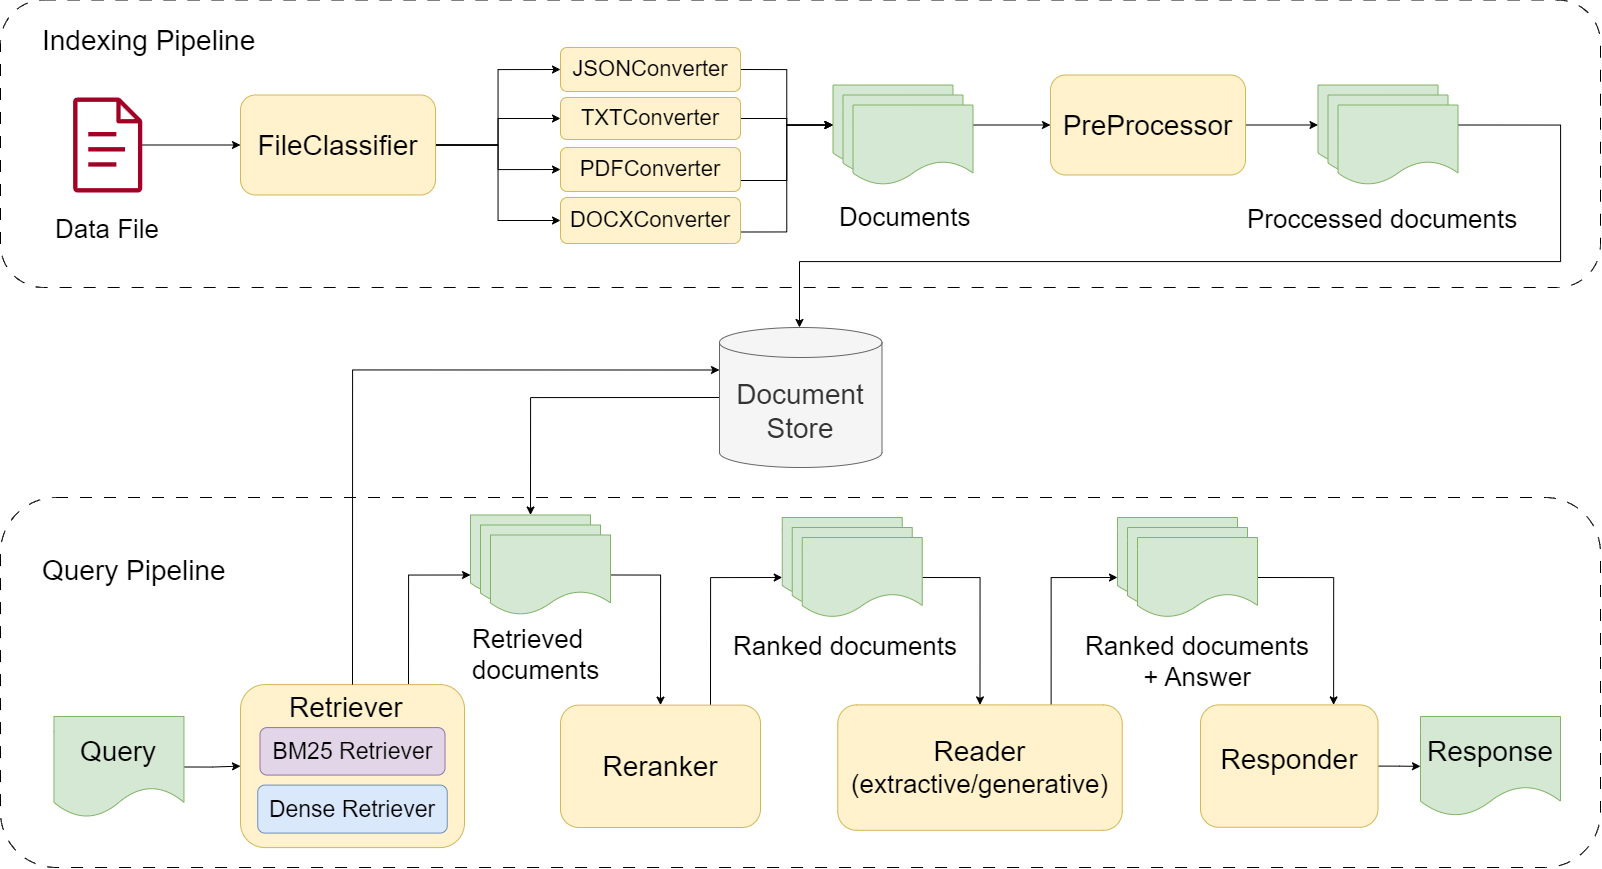

The diagram above was exported from draw.io. Its source (the exported page's mxGraphModel, read from the mxfile embedded in the PNG):
<mxGraphModel dx="1905" dy="1013" grid="1" gridSize="10" guides="1" tooltips="1" connect="1" arrows="1" fold="1" page="1" pageScale="1" pageWidth="1600" pageHeight="900" math="0" shadow="0">
  <root>
    <mxCell id="0" />
    <mxCell id="1" parent="0" />
    <mxCell id="LR61a_wai0LHVfp8b8AN-67" value="" style="rounded=1;whiteSpace=wrap;html=1;dashed=1;dashPattern=12 12;fillColor=none;" vertex="1" parent="1">
      <mxGeometry y="510" width="1600" height="370" as="geometry" />
    </mxCell>
    <mxCell id="LR61a_wai0LHVfp8b8AN-65" value="" style="rounded=1;whiteSpace=wrap;html=1;dashed=1;dashPattern=12 12;fillColor=none;" vertex="1" parent="1">
      <mxGeometry y="12.5" width="1600" height="287.5" as="geometry" />
    </mxCell>
    <mxCell id="mJ9s9F42iF0TRE2jg9-N-86" style="edgeStyle=orthogonalEdgeStyle;rounded=0;orthogonalLoop=1;jettySize=auto;html=1;exitX=1;exitY=0.5;exitDx=0;exitDy=0;entryX=0;entryY=0.5;entryDx=0;entryDy=0;" parent="1" source="mJ9s9F42iF0TRE2jg9-N-10" target="mJ9s9F42iF0TRE2jg9-N-27" edge="1">
      <mxGeometry relative="1" as="geometry" />
    </mxCell>
    <mxCell id="mJ9s9F42iF0TRE2jg9-N-10" value="&lt;font style=&quot;font-size: 22px;&quot;&gt;JSONConverter&lt;/font&gt;" style="rounded=1;whiteSpace=wrap;html=1;fillColor=#fff2cc;strokeColor=#d6b656;" parent="1" vertex="1">
      <mxGeometry x="560" y="60" width="180" height="44" as="geometry" />
    </mxCell>
    <mxCell id="mJ9s9F42iF0TRE2jg9-N-122" style="edgeStyle=orthogonalEdgeStyle;rounded=0;orthogonalLoop=1;jettySize=auto;html=1;exitX=0;exitY=0.5;exitDx=0;exitDy=0;exitPerimeter=0;entryX=0.5;entryY=0;entryDx=0;entryDy=0;" parent="1" source="mJ9s9F42iF0TRE2jg9-N-11" target="mJ9s9F42iF0TRE2jg9-N-41" edge="1">
      <mxGeometry relative="1" as="geometry" />
    </mxCell>
    <mxCell id="mJ9s9F42iF0TRE2jg9-N-11" value="&lt;font style=&quot;font-size: 28px;&quot;&gt;Document Store&lt;/font&gt;" style="shape=cylinder3;whiteSpace=wrap;html=1;boundedLbl=1;backgroundOutline=1;size=15;fillColor=#f5f5f5;strokeColor=#666666;fontColor=#333333;" parent="1" vertex="1">
      <mxGeometry x="719" y="340" width="162.49" height="140" as="geometry" />
    </mxCell>
    <mxCell id="LR61a_wai0LHVfp8b8AN-48" style="edgeStyle=orthogonalEdgeStyle;rounded=0;orthogonalLoop=1;jettySize=auto;html=1;exitX=0.75;exitY=0;exitDx=0;exitDy=0;entryX=0;entryY=0.75;entryDx=0;entryDy=0;" edge="1" parent="1" source="mJ9s9F42iF0TRE2jg9-N-14" target="mJ9s9F42iF0TRE2jg9-N-41">
      <mxGeometry relative="1" as="geometry" />
    </mxCell>
    <mxCell id="mJ9s9F42iF0TRE2jg9-N-14" value="" style="rounded=1;whiteSpace=wrap;html=1;fillColor=#fff2cc;strokeColor=#d6b656;" parent="1" vertex="1">
      <mxGeometry x="240" y="697.09" width="224" height="163" as="geometry" />
    </mxCell>
    <mxCell id="JWcmRr6ie_iwwywAn-N0-7" style="edgeStyle=orthogonalEdgeStyle;rounded=0;orthogonalLoop=1;jettySize=auto;html=1;exitX=1;exitY=0.5;exitDx=0;exitDy=0;" parent="1" source="mJ9s9F42iF0TRE2jg9-N-12" target="mJ9s9F42iF0TRE2jg9-N-14" edge="1">
      <mxGeometry relative="1" as="geometry" />
    </mxCell>
    <mxCell id="mJ9s9F42iF0TRE2jg9-N-12" value="&lt;font style=&quot;font-size: 28px;&quot;&gt;Query&lt;/font&gt;" style="shape=document;whiteSpace=wrap;html=1;boundedLbl=1;fillColor=#d5e8d4;strokeColor=#82b366;" parent="1" vertex="1">
      <mxGeometry x="53.46" y="728.99" width="130" height="101.01" as="geometry" />
    </mxCell>
    <mxCell id="mJ9s9F42iF0TRE2jg9-N-18" value="&lt;font style=&quot;font-size: 23px;&quot;&gt;BM25 Retriever&lt;/font&gt;" style="rounded=1;whiteSpace=wrap;html=1;fillColor=#e1d5e7;strokeColor=#9673a6;" parent="1" vertex="1">
      <mxGeometry x="259.5" y="740.09" width="185" height="47.5" as="geometry" />
    </mxCell>
    <mxCell id="LR61a_wai0LHVfp8b8AN-42" style="edgeStyle=orthogonalEdgeStyle;rounded=0;orthogonalLoop=1;jettySize=auto;html=1;exitX=0.75;exitY=0;exitDx=0;exitDy=0;entryX=0;entryY=0.75;entryDx=0;entryDy=0;" edge="1" parent="1" source="mJ9s9F42iF0TRE2jg9-N-19" target="mJ9s9F42iF0TRE2jg9-N-47">
      <mxGeometry relative="1" as="geometry" />
    </mxCell>
    <mxCell id="mJ9s9F42iF0TRE2jg9-N-19" value="&lt;font style=&quot;font-size: 28px;&quot;&gt;Reranker&lt;/font&gt;" style="rounded=1;whiteSpace=wrap;html=1;fillColor=#fff2cc;strokeColor=#d6b656;" parent="1" vertex="1">
      <mxGeometry x="560" y="717.6" width="200" height="122.4" as="geometry" />
    </mxCell>
    <mxCell id="LR61a_wai0LHVfp8b8AN-44" style="edgeStyle=orthogonalEdgeStyle;rounded=0;orthogonalLoop=1;jettySize=auto;html=1;exitX=0.75;exitY=0;exitDx=0;exitDy=0;entryX=0;entryY=0.75;entryDx=0;entryDy=0;" edge="1" parent="1" source="mJ9s9F42iF0TRE2jg9-N-20" target="LR61a_wai0LHVfp8b8AN-3">
      <mxGeometry relative="1" as="geometry" />
    </mxCell>
    <mxCell id="mJ9s9F42iF0TRE2jg9-N-20" value="&lt;font style=&quot;font-size: 28px;&quot;&gt;Reader&lt;/font&gt;&lt;div&gt;&lt;font style=&quot;font-size: 26px;&quot;&gt;(extractive/generative)&lt;/font&gt;&lt;/div&gt;" style="rounded=1;whiteSpace=wrap;html=1;fillColor=#fff2cc;strokeColor=#d6b656;" parent="1" vertex="1">
      <mxGeometry x="837.25" y="717.39" width="284.5" height="125.39" as="geometry" />
    </mxCell>
    <mxCell id="mJ9s9F42iF0TRE2jg9-N-22" value="&lt;font style=&quot;font-size: 28px;&quot;&gt;Response&lt;/font&gt;" style="shape=document;whiteSpace=wrap;html=1;boundedLbl=1;fillColor=#d5e8d4;strokeColor=#82b366;" parent="1" vertex="1">
      <mxGeometry x="1420" y="728.9899999999999" width="140" height="99.63" as="geometry" />
    </mxCell>
    <mxCell id="mJ9s9F42iF0TRE2jg9-N-27" value="" style="shape=document;whiteSpace=wrap;html=1;boundedLbl=1;fillColor=#d5e8d4;strokeColor=#82b366;" parent="1" vertex="1">
      <mxGeometry x="832.5" y="97.5" width="120" height="80" as="geometry" />
    </mxCell>
    <mxCell id="mJ9s9F42iF0TRE2jg9-N-30" value="" style="shape=document;whiteSpace=wrap;html=1;boundedLbl=1;fillColor=#d5e8d4;strokeColor=#82b366;" parent="1" vertex="1">
      <mxGeometry x="842.5" y="107.5" width="120" height="80" as="geometry" />
    </mxCell>
    <mxCell id="mJ9s9F42iF0TRE2jg9-N-95" style="edgeStyle=orthogonalEdgeStyle;rounded=0;orthogonalLoop=1;jettySize=auto;html=1;exitX=1;exitY=0.25;exitDx=0;exitDy=0;entryX=0;entryY=0.5;entryDx=0;entryDy=0;" parent="1" source="mJ9s9F42iF0TRE2jg9-N-31" target="mJ9s9F42iF0TRE2jg9-N-76" edge="1">
      <mxGeometry relative="1" as="geometry" />
    </mxCell>
    <mxCell id="mJ9s9F42iF0TRE2jg9-N-31" value="" style="shape=document;whiteSpace=wrap;html=1;boundedLbl=1;fillColor=#d5e8d4;strokeColor=#82b366;" parent="1" vertex="1">
      <mxGeometry x="852.5" y="117.5" width="120" height="80" as="geometry" />
    </mxCell>
    <mxCell id="mJ9s9F42iF0TRE2jg9-N-32" value="" style="shape=document;whiteSpace=wrap;html=1;boundedLbl=1;fillColor=#d5e8d4;strokeColor=#82b366;" parent="1" vertex="1">
      <mxGeometry x="1317.5" y="97.5" width="120" height="80" as="geometry" />
    </mxCell>
    <mxCell id="mJ9s9F42iF0TRE2jg9-N-33" value="" style="shape=document;whiteSpace=wrap;html=1;boundedLbl=1;fillColor=#d5e8d4;strokeColor=#82b366;" parent="1" vertex="1">
      <mxGeometry x="1327.5" y="107.5" width="120" height="80" as="geometry" />
    </mxCell>
    <mxCell id="LR61a_wai0LHVfp8b8AN-64" style="edgeStyle=orthogonalEdgeStyle;rounded=0;orthogonalLoop=1;jettySize=auto;html=1;exitX=1;exitY=0.25;exitDx=0;exitDy=0;" edge="1" parent="1" source="mJ9s9F42iF0TRE2jg9-N-34" target="mJ9s9F42iF0TRE2jg9-N-11">
      <mxGeometry relative="1" as="geometry">
        <Array as="points">
          <mxPoint x="1560" y="138" />
          <mxPoint x="1560" y="274" />
          <mxPoint x="799" y="274" />
        </Array>
      </mxGeometry>
    </mxCell>
    <mxCell id="mJ9s9F42iF0TRE2jg9-N-34" value="" style="shape=document;whiteSpace=wrap;html=1;boundedLbl=1;fillColor=#d5e8d4;strokeColor=#82b366;" parent="1" vertex="1">
      <mxGeometry x="1337.5" y="117.5" width="120" height="80" as="geometry" />
    </mxCell>
    <mxCell id="mJ9s9F42iF0TRE2jg9-N-41" value="" style="shape=document;whiteSpace=wrap;html=1;boundedLbl=1;fillColor=#d5e8d4;strokeColor=#82b366;" parent="1" vertex="1">
      <mxGeometry x="470" y="527.49" width="120" height="80" as="geometry" />
    </mxCell>
    <mxCell id="mJ9s9F42iF0TRE2jg9-N-43" value="" style="shape=document;whiteSpace=wrap;html=1;boundedLbl=1;fillColor=#d5e8d4;strokeColor=#82b366;" parent="1" vertex="1">
      <mxGeometry x="480" y="537.49" width="120" height="80" as="geometry" />
    </mxCell>
    <mxCell id="LR61a_wai0LHVfp8b8AN-41" style="edgeStyle=orthogonalEdgeStyle;rounded=0;orthogonalLoop=1;jettySize=auto;html=1;exitX=1;exitY=0.5;exitDx=0;exitDy=0;entryX=0.5;entryY=0;entryDx=0;entryDy=0;" edge="1" parent="1" source="mJ9s9F42iF0TRE2jg9-N-44" target="mJ9s9F42iF0TRE2jg9-N-19">
      <mxGeometry relative="1" as="geometry" />
    </mxCell>
    <mxCell id="mJ9s9F42iF0TRE2jg9-N-44" value="" style="shape=document;whiteSpace=wrap;html=1;boundedLbl=1;fillColor=#d5e8d4;strokeColor=#82b366;" parent="1" vertex="1">
      <mxGeometry x="490" y="547.49" width="120" height="80" as="geometry" />
    </mxCell>
    <mxCell id="mJ9s9F42iF0TRE2jg9-N-47" value="" style="shape=document;whiteSpace=wrap;html=1;boundedLbl=1;fillColor=#d5e8d4;strokeColor=#82b366;" parent="1" vertex="1">
      <mxGeometry x="781.75" y="530" width="120" height="80" as="geometry" />
    </mxCell>
    <mxCell id="mJ9s9F42iF0TRE2jg9-N-48" value="" style="shape=document;whiteSpace=wrap;html=1;boundedLbl=1;fillColor=#d5e8d4;strokeColor=#82b366;" parent="1" vertex="1">
      <mxGeometry x="791.75" y="540" width="120" height="80" as="geometry" />
    </mxCell>
    <mxCell id="LR61a_wai0LHVfp8b8AN-43" style="edgeStyle=orthogonalEdgeStyle;rounded=0;orthogonalLoop=1;jettySize=auto;html=1;exitX=1;exitY=0.5;exitDx=0;exitDy=0;entryX=0.5;entryY=0;entryDx=0;entryDy=0;" edge="1" parent="1" source="mJ9s9F42iF0TRE2jg9-N-49" target="mJ9s9F42iF0TRE2jg9-N-20">
      <mxGeometry relative="1" as="geometry" />
    </mxCell>
    <mxCell id="mJ9s9F42iF0TRE2jg9-N-49" value="" style="shape=document;whiteSpace=wrap;html=1;boundedLbl=1;fillColor=#d5e8d4;strokeColor=#82b366;" parent="1" vertex="1">
      <mxGeometry x="801.75" y="550" width="120" height="80" as="geometry" />
    </mxCell>
    <mxCell id="mJ9s9F42iF0TRE2jg9-N-56" value="&lt;font style=&quot;font-size: 23px;&quot;&gt;Dense Retriever&lt;/font&gt;" style="rounded=1;whiteSpace=wrap;html=1;fillColor=#dae8fc;strokeColor=#6c8ebf;" parent="1" vertex="1">
      <mxGeometry x="257.25" y="797.59" width="189.5" height="48" as="geometry" />
    </mxCell>
    <mxCell id="mJ9s9F42iF0TRE2jg9-N-80" style="edgeStyle=orthogonalEdgeStyle;rounded=0;orthogonalLoop=1;jettySize=auto;html=1;exitX=1;exitY=0.5;exitDx=0;exitDy=0;entryX=0;entryY=0.5;entryDx=0;entryDy=0;" parent="1" source="mJ9s9F42iF0TRE2jg9-N-68" target="mJ9s9F42iF0TRE2jg9-N-10" edge="1">
      <mxGeometry relative="1" as="geometry" />
    </mxCell>
    <mxCell id="mJ9s9F42iF0TRE2jg9-N-81" style="edgeStyle=orthogonalEdgeStyle;rounded=0;orthogonalLoop=1;jettySize=auto;html=1;exitX=1;exitY=0.5;exitDx=0;exitDy=0;entryX=0;entryY=0.5;entryDx=0;entryDy=0;" parent="1" source="mJ9s9F42iF0TRE2jg9-N-68" target="mJ9s9F42iF0TRE2jg9-N-74" edge="1">
      <mxGeometry relative="1" as="geometry" />
    </mxCell>
    <mxCell id="mJ9s9F42iF0TRE2jg9-N-82" style="edgeStyle=orthogonalEdgeStyle;rounded=0;orthogonalLoop=1;jettySize=auto;html=1;exitX=1;exitY=0.5;exitDx=0;exitDy=0;entryX=0;entryY=0.5;entryDx=0;entryDy=0;" parent="1" source="mJ9s9F42iF0TRE2jg9-N-68" target="mJ9s9F42iF0TRE2jg9-N-73" edge="1">
      <mxGeometry relative="1" as="geometry" />
    </mxCell>
    <mxCell id="mJ9s9F42iF0TRE2jg9-N-83" style="edgeStyle=orthogonalEdgeStyle;rounded=0;orthogonalLoop=1;jettySize=auto;html=1;exitX=1;exitY=0.5;exitDx=0;exitDy=0;entryX=0;entryY=0.5;entryDx=0;entryDy=0;" parent="1" source="mJ9s9F42iF0TRE2jg9-N-68" target="mJ9s9F42iF0TRE2jg9-N-72" edge="1">
      <mxGeometry relative="1" as="geometry" />
    </mxCell>
    <mxCell id="mJ9s9F42iF0TRE2jg9-N-68" value="&lt;font style=&quot;font-size: 28px;&quot;&gt;FileClassifier&lt;/font&gt;" style="rounded=1;whiteSpace=wrap;html=1;fillColor=#fff2cc;strokeColor=#d6b656;" parent="1" vertex="1">
      <mxGeometry x="240" y="107.5" width="195" height="100" as="geometry" />
    </mxCell>
    <mxCell id="mJ9s9F42iF0TRE2jg9-N-84" value="" style="edgeStyle=orthogonalEdgeStyle;rounded=0;orthogonalLoop=1;jettySize=auto;html=1;" parent="1" source="mJ9s9F42iF0TRE2jg9-N-71" target="mJ9s9F42iF0TRE2jg9-N-68" edge="1">
      <mxGeometry relative="1" as="geometry" />
    </mxCell>
    <mxCell id="mJ9s9F42iF0TRE2jg9-N-71" value="" style="sketch=0;outlineConnect=0;fillColor=#a20025;strokeColor=#6F0000;dashed=0;verticalLabelPosition=bottom;verticalAlign=top;align=center;html=1;fontSize=12;fontStyle=0;aspect=fixed;pointerEvents=1;shape=mxgraph.aws4.document;fontColor=#ffffff;" parent="1" vertex="1">
      <mxGeometry x="72.5" y="110" width="69.42" height="95" as="geometry" />
    </mxCell>
    <mxCell id="mJ9s9F42iF0TRE2jg9-N-93" style="edgeStyle=orthogonalEdgeStyle;rounded=0;orthogonalLoop=1;jettySize=auto;html=1;exitX=1;exitY=0.75;exitDx=0;exitDy=0;entryX=0;entryY=0.5;entryDx=0;entryDy=0;" parent="1" source="mJ9s9F42iF0TRE2jg9-N-72" target="mJ9s9F42iF0TRE2jg9-N-27" edge="1">
      <mxGeometry relative="1" as="geometry" />
    </mxCell>
    <mxCell id="mJ9s9F42iF0TRE2jg9-N-72" value="&lt;font style=&quot;font-size: 22px;&quot;&gt;DOCXConverter&lt;/font&gt;" style="rounded=1;whiteSpace=wrap;html=1;fillColor=#fff2cc;strokeColor=#d6b656;" parent="1" vertex="1">
      <mxGeometry x="560" y="210" width="180" height="46" as="geometry" />
    </mxCell>
    <mxCell id="mJ9s9F42iF0TRE2jg9-N-90" style="edgeStyle=orthogonalEdgeStyle;rounded=0;orthogonalLoop=1;jettySize=auto;html=1;exitX=1;exitY=0.75;exitDx=0;exitDy=0;entryX=0;entryY=0.5;entryDx=0;entryDy=0;" parent="1" source="mJ9s9F42iF0TRE2jg9-N-73" target="mJ9s9F42iF0TRE2jg9-N-27" edge="1">
      <mxGeometry relative="1" as="geometry" />
    </mxCell>
    <mxCell id="mJ9s9F42iF0TRE2jg9-N-73" value="&lt;font style=&quot;font-size: 22px;&quot;&gt;PDFConverter&lt;/font&gt;" style="rounded=1;whiteSpace=wrap;html=1;fillColor=#fff2cc;strokeColor=#d6b656;" parent="1" vertex="1">
      <mxGeometry x="560" y="160" width="180" height="44" as="geometry" />
    </mxCell>
    <mxCell id="mJ9s9F42iF0TRE2jg9-N-88" style="edgeStyle=orthogonalEdgeStyle;rounded=0;orthogonalLoop=1;jettySize=auto;html=1;exitX=1;exitY=0.5;exitDx=0;exitDy=0;entryX=0;entryY=0.5;entryDx=0;entryDy=0;" parent="1" source="mJ9s9F42iF0TRE2jg9-N-74" target="mJ9s9F42iF0TRE2jg9-N-27" edge="1">
      <mxGeometry relative="1" as="geometry" />
    </mxCell>
    <mxCell id="mJ9s9F42iF0TRE2jg9-N-74" value="&lt;font style=&quot;font-size: 22px;&quot;&gt;TXTConverter&lt;/font&gt;" style="rounded=1;whiteSpace=wrap;html=1;fillColor=#fff2cc;strokeColor=#d6b656;" parent="1" vertex="1">
      <mxGeometry x="560" y="110" width="180" height="42" as="geometry" />
    </mxCell>
    <mxCell id="mJ9s9F42iF0TRE2jg9-N-97" style="edgeStyle=orthogonalEdgeStyle;rounded=0;orthogonalLoop=1;jettySize=auto;html=1;exitX=1;exitY=0.5;exitDx=0;exitDy=0;entryX=0;entryY=0.5;entryDx=0;entryDy=0;" parent="1" source="mJ9s9F42iF0TRE2jg9-N-76" target="mJ9s9F42iF0TRE2jg9-N-32" edge="1">
      <mxGeometry relative="1" as="geometry" />
    </mxCell>
    <mxCell id="mJ9s9F42iF0TRE2jg9-N-76" value="&lt;font style=&quot;font-size: 28px;&quot;&gt;PreProcessor&lt;/font&gt;" style="rounded=1;whiteSpace=wrap;html=1;fillColor=#fff2cc;strokeColor=#d6b656;" parent="1" vertex="1">
      <mxGeometry x="1050" y="87.5" width="195" height="100" as="geometry" />
    </mxCell>
    <mxCell id="mJ9s9F42iF0TRE2jg9-N-133" value="&lt;font style=&quot;font-size: 28px;&quot;&gt;Indexing Pipeline&lt;/font&gt;" style="text;html=1;whiteSpace=wrap;overflow=hidden;rounded=0;" parent="1" vertex="1">
      <mxGeometry x="40" y="30" width="219" height="50" as="geometry" />
    </mxCell>
    <mxCell id="mJ9s9F42iF0TRE2jg9-N-134" value="&lt;font style=&quot;font-size: 28px;&quot;&gt;Query Pipeline&lt;/font&gt;" style="text;html=1;whiteSpace=wrap;overflow=hidden;rounded=0;" parent="1" vertex="1">
      <mxGeometry x="40" y="560" width="210" height="40" as="geometry" />
    </mxCell>
    <mxCell id="mJ9s9F42iF0TRE2jg9-N-135" value="&lt;font style=&quot;font-size: 26px;&quot;&gt;Data File&lt;/font&gt;" style="text;html=1;whiteSpace=wrap;overflow=hidden;rounded=0;" parent="1" vertex="1">
      <mxGeometry x="53.46" y="220" width="126.54" height="40" as="geometry" />
    </mxCell>
    <mxCell id="mJ9s9F42iF0TRE2jg9-N-138" value="&lt;font style=&quot;font-size: 26px;&quot;&gt;Documents&lt;/font&gt;" style="text;html=1;whiteSpace=wrap;overflow=hidden;rounded=0;" parent="1" vertex="1">
      <mxGeometry x="837.25" y="207.5" width="150.5" height="40" as="geometry" />
    </mxCell>
    <mxCell id="mJ9s9F42iF0TRE2jg9-N-139" value="&lt;font style=&quot;font-size: 26px;&quot;&gt;Proccessed documents&lt;/font&gt;" style="text;html=1;whiteSpace=wrap;overflow=hidden;rounded=0;" parent="1" vertex="1">
      <mxGeometry x="1245" y="210" width="294.5" height="40" as="geometry" />
    </mxCell>
    <mxCell id="mJ9s9F42iF0TRE2jg9-N-140" value="&lt;font style=&quot;font-size: 28px;&quot;&gt;Retriever&lt;/font&gt;" style="text;html=1;whiteSpace=wrap;overflow=hidden;rounded=0;" parent="1" vertex="1">
      <mxGeometry x="287" y="697.09" width="130" height="36.3" as="geometry" />
    </mxCell>
    <mxCell id="mJ9s9F42iF0TRE2jg9-N-152" value="&lt;div style=&quot;text-align: justify;&quot;&gt;&lt;span style=&quot;font-size: 26px; background-color: initial;&quot;&gt;Retrieved documents&lt;/span&gt;&lt;/div&gt;" style="text;html=1;whiteSpace=wrap;overflow=hidden;rounded=0;align=left;" parent="1" vertex="1">
      <mxGeometry x="470" y="630" width="217.5" height="70.5" as="geometry" />
    </mxCell>
    <mxCell id="mJ9s9F42iF0TRE2jg9-N-153" value="&lt;font style=&quot;font-size: 26px;&quot;&gt;Ranked documents&lt;/font&gt;" style="text;html=1;whiteSpace=wrap;overflow=hidden;rounded=0;" parent="1" vertex="1">
      <mxGeometry x="731" y="637.49" width="241.5" height="72.5" as="geometry" />
    </mxCell>
    <mxCell id="LR61a_wai0LHVfp8b8AN-13" style="edgeStyle=orthogonalEdgeStyle;rounded=0;orthogonalLoop=1;jettySize=auto;html=1;exitX=1;exitY=0.5;exitDx=0;exitDy=0;" edge="1" parent="1" source="LR61a_wai0LHVfp8b8AN-1" target="mJ9s9F42iF0TRE2jg9-N-22">
      <mxGeometry relative="1" as="geometry" />
    </mxCell>
    <mxCell id="LR61a_wai0LHVfp8b8AN-1" value="&lt;font style=&quot;font-size: 28px;&quot;&gt;Responder&lt;/font&gt;&lt;div&gt;&lt;br&gt;&lt;/div&gt;" style="rounded=1;whiteSpace=wrap;html=1;fillColor=#fff2cc;strokeColor=#d6b656;" vertex="1" parent="1">
      <mxGeometry x="1200" y="717.39" width="177.5" height="122.4" as="geometry" />
    </mxCell>
    <mxCell id="LR61a_wai0LHVfp8b8AN-3" value="" style="shape=document;whiteSpace=wrap;html=1;boundedLbl=1;fillColor=#d5e8d4;strokeColor=#82b366;" vertex="1" parent="1">
      <mxGeometry x="1117" y="530" width="120" height="80" as="geometry" />
    </mxCell>
    <mxCell id="LR61a_wai0LHVfp8b8AN-5" value="" style="shape=document;whiteSpace=wrap;html=1;boundedLbl=1;fillColor=#d5e8d4;strokeColor=#82b366;" vertex="1" parent="1">
      <mxGeometry x="1127" y="540" width="120" height="80" as="geometry" />
    </mxCell>
    <mxCell id="LR61a_wai0LHVfp8b8AN-50" style="edgeStyle=orthogonalEdgeStyle;rounded=0;orthogonalLoop=1;jettySize=auto;html=1;exitX=1;exitY=0.5;exitDx=0;exitDy=0;entryX=0.75;entryY=0;entryDx=0;entryDy=0;" edge="1" parent="1" source="LR61a_wai0LHVfp8b8AN-6" target="LR61a_wai0LHVfp8b8AN-1">
      <mxGeometry relative="1" as="geometry" />
    </mxCell>
    <mxCell id="LR61a_wai0LHVfp8b8AN-6" value="" style="shape=document;whiteSpace=wrap;html=1;boundedLbl=1;fillColor=#d5e8d4;strokeColor=#82b366;" vertex="1" parent="1">
      <mxGeometry x="1137" y="550" width="120" height="80" as="geometry" />
    </mxCell>
    <mxCell id="LR61a_wai0LHVfp8b8AN-23" value="&lt;font style=&quot;font-size: 26px;&quot;&gt;Ranked documents + Answer&lt;/font&gt;" style="text;html=1;whiteSpace=wrap;overflow=hidden;rounded=0;align=center;" vertex="1" parent="1">
      <mxGeometry x="1078.25" y="637.49" width="237.5" height="91.5" as="geometry" />
    </mxCell>
    <mxCell id="LR61a_wai0LHVfp8b8AN-68" style="edgeStyle=orthogonalEdgeStyle;rounded=0;orthogonalLoop=1;jettySize=auto;html=1;exitX=0.5;exitY=0;exitDx=0;exitDy=0;entryX=0;entryY=0;entryDx=0;entryDy=42.5;entryPerimeter=0;" edge="1" parent="1" source="mJ9s9F42iF0TRE2jg9-N-14" target="mJ9s9F42iF0TRE2jg9-N-11">
      <mxGeometry relative="1" as="geometry" />
    </mxCell>
  </root>
</mxGraphModel>